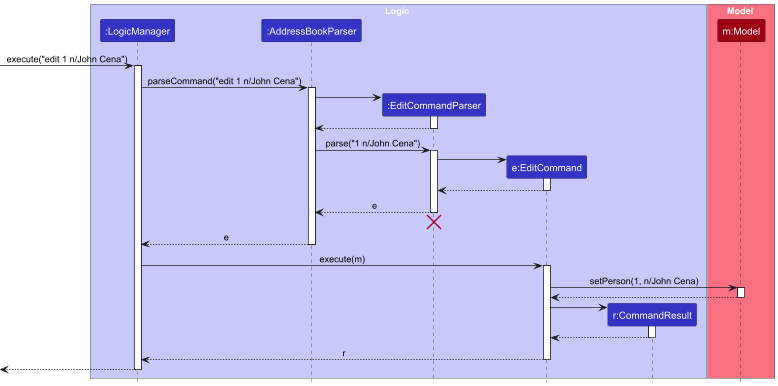

The diagram above was rendered by PlantUML. Its source (embedded in the PNG):
@startuml
!include style.puml
skinparam ArrowFontStyle plain

box Logic LOGIC_COLOR_T1
participant ":LogicManager" as LogicManager LOGIC_COLOR
participant ":AddressBookParser" as AddressBookParser LOGIC_COLOR
participant ":EditCommandParser" as EditCommandParser LOGIC_COLOR
participant "e:EditCommand" as EditCommand LOGIC_COLOR
participant "r:CommandResult" as CommandResult LOGIC_COLOR
end box

box Model MODEL_COLOR_T1
participant "m:Model" as Model MODEL_COLOR
end box

[-> LogicManager : execute("edit 1 n/John Cena")
activate LogicManager

LogicManager -> AddressBookParser : parseCommand("edit 1 n/John Cena")
activate AddressBookParser

create EditCommandParser
AddressBookParser -> EditCommandParser
activate EditCommandParser

EditCommandParser --> AddressBookParser
deactivate EditCommandParser

AddressBookParser -> EditCommandParser : parse("1 n/John Cena")
activate EditCommandParser

create EditCommand
EditCommandParser -> EditCommand
activate EditCommand

EditCommand --> EditCommandParser
deactivate EditCommand

EditCommandParser --> AddressBookParser : e
deactivate EditCommandParser
EditCommandParser -[hidden]-> AddressBookParser
destroy EditCommandParser

AddressBookParser --> LogicManager : e
deactivate AddressBookParser

LogicManager -> EditCommand : execute(m)
activate EditCommand

EditCommand -> Model : setPerson(1, n/John Cena)
activate Model

Model --> EditCommand
deactivate Model

create CommandResult
EditCommand -> CommandResult
activate CommandResult

CommandResult --> EditCommand
deactivate CommandResult

EditCommand --> LogicManager : r
deactivate EditCommand

[<-- LogicManager
deactivate LogicManager
@enduml